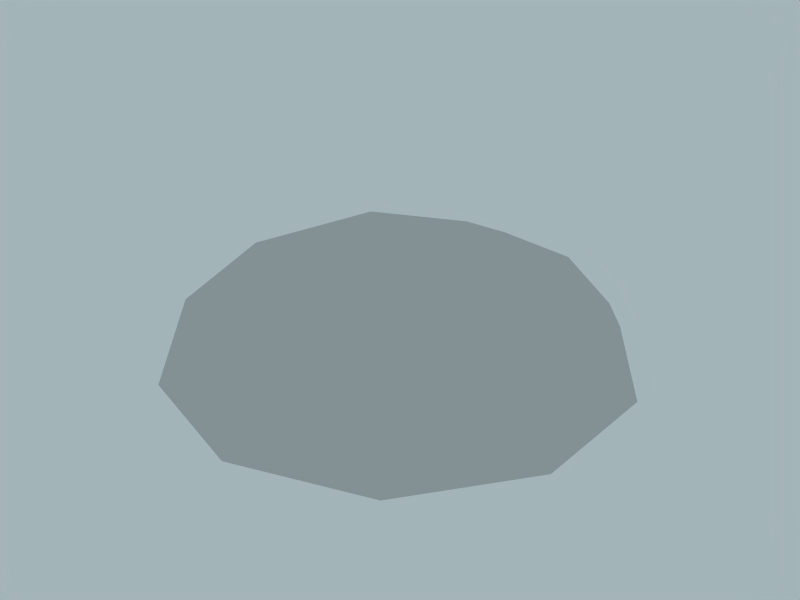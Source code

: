 # Source: skydomeRain.blend  (saved by Blender 2.68.0; exported with 4.5.12 LTS)
import bpy
from mathutils import Matrix  # noqa: F401  (used for matrix-valued properties, if any)

bpy.ops.wm.read_factory_settings(use_empty=True)
scene = bpy.context.scene
scene.name = 'rain'

# ---- collections
col_collection_1 = bpy.data.collections.new('Collection 1'); scene.collection.children.link(col_collection_1)
col_collection_2 = bpy.data.collections.new('Collection 2'); scene.collection.children.link(col_collection_2)
col_collection_2.hide_render = True
col_collection_2.hide_viewport = True

# ---- materials (node trees are filled in below, after node groups)
mat_sky_dome = bpy.data.materials.new('Sky Dome')
mat_sky_dome.alpha_threshold = 0.0
mat_sky_dome.use_transparent_shadow = False
mat_sky_dome.specular_color = (0.0, 0.0, 0.0)
mat_sky_dome.roughness = 0.5
mat_sky_dome.line_color = (0.0, 0.0, 0.0, 1.0)
mat_trans_clouds = bpy.data.materials.new('Trans Clouds')
mat_trans_clouds.alpha_threshold = 0.0
mat_trans_clouds.use_transparent_shadow = False
mat_trans_clouds.diffuse_color = (0.0, 0.0, 0.0, 1.0)
mat_trans_clouds.specular_color = (0.4, 0.4, 0.4)
mat_trans_clouds.roughness = 0.5
mat_material_001 = bpy.data.materials.new('Material.001')
mat_material_001.alpha_threshold = 0.0
mat_material_001.use_transparent_shadow = False
mat_material_001.roughness = 0.5

# ---- material node trees

# ---- world
world_world_001 = bpy.data.worlds.new('World.001'); scene.world = world_world_001
world_world_001.color = (0.6416, 0.7065, 0.725)
world_world_001.use_sun_shadow = False
world_world_001.sun_shadow_jitter_overblur = 0.0
world_world_001.cycles.sampling_method = 'MANUAL'
world_world_001.cycles.sample_map_resolution = 256

# ---- meshes
me_sphere = bpy.data.meshes.new('Sphere')
me_sphere.from_pydata([(0.2764, -0.8506, 0.3226), (-0.7236, -0.5257, 0.3226), (-0.7236, 0.5257, 0.3226), (0.2764, 0.8506, 0.3226), (0.8944, 0.0, 0.3226), (0.0, 0.0, 0.8754), (0.9511, 0.309, -0.1246), (0.9511, -0.309, -0.1246), (0.5878, -0.809, -0.1246), (0.0, -1.0, -0.1246), (-0.5878, -0.809, -0.1246), (-0.9511, -0.309, -0.1246), (-0.9511, 0.309, -0.1246), (-0.5878, 0.809, -0.1246), (0.0, 1.0, -0.1246), (0.5878, 0.809, -0.1246), (0.6882, -0.5, 0.4012), (-0.2629, -0.809, 0.4012), (-0.8506, 0.0, 0.4012), (-0.2629, 0.809, 0.4012), (0.6882, 0.5, 0.4012), (0.5257, 0.0, 0.7261), (0.1625, -0.5, 0.7261), (-0.4253, -0.309, 0.7261), (-0.4253, 0.309, 0.7261), (0.1625, 0.5, 0.7261)], [], [(4, 6, 7), (0, 8, 9), (1, 10, 11), (2, 12, 13), (3, 14, 15), (16, 4, 7), (7, 8, 16), (0, 16, 8), (17, 0, 9), (9, 10, 17), (1, 17, 10), (18, 1, 11), (11, 12, 18), (2, 18, 12), (19, 2, 13), (13, 14, 19), (3, 19, 14), (20, 3, 15), (15, 6, 20), (4, 20, 6), (16, 0, 22), (16, 22, 21), (5, 21, 22), (21, 4, 16), (23, 17, 1), (17, 23, 22), (5, 22, 23), (22, 0, 17), (24, 18, 2), (18, 24, 23), (5, 23, 24), (23, 1, 18), (25, 19, 3), (19, 25, 24), (5, 24, 25), (24, 2, 19), (21, 20, 4), (20, 21, 25), (5, 25, 21), (25, 3, 20)])
_uv = me_sphere.uv_layers.new(name='UVTex')
_uv.uv.foreach_set('vector', [0.5, 0.7831, 0.6492, 0.9507, 0.3508, 0.9507, 0.2231, 0.5819, 0.1098, 0.7756, 0.0176, 0.4918, 0.3289, 0.2564, 0.1096, 0.2086, 0.3511, 0.03313, 0.6711, 0.2564, 0.6489, 0.03313, 0.8904, 0.2086, 0.7769, 0.5819, 0.9824, 0.4918, 0.8902, 0.7756, 0.3453, 0.7049, 0.5, 0.7831, 0.3508, 0.9507, 0.3508, 0.9507, 0.1098, 0.7756, 0.3453, 0.7049, 0.2231, 0.5819, 0.3453, 0.7049, 0.1098, 0.7756, 0.2497, 0.4106, 0.2231, 0.5819, 0.0176, 0.4918, 0.0176, 0.4918, 0.1096, 0.2086, 0.2497, 0.4106, 0.3289, 0.2564, 0.2497, 0.4106, 0.1096, 0.2086, 0.5, 0.2288, 0.3289, 0.2564, 0.3511, 0.03313, 0.3511, 0.03313, 0.6489, 0.03313, 0.5, 0.2288, 0.6711, 0.2564, 0.5, 0.2288, 0.6489, 0.03313, 0.7503, 0.4106, 0.6711, 0.2564, 0.8904, 0.2086, 0.8904, 0.2086, 0.9824, 0.4918, 0.7503, 0.4106, 0.7769, 0.5819, 0.7503, 0.4106, 0.9824, 0.4918, 0.6547, 0.7049, 0.7769, 0.5819, 0.8902, 0.7756, 0.8902, 0.7756, 0.6492, 0.9507, 0.6547, 0.7049, 0.5, 0.7831, 0.6547, 0.7049, 0.6492, 0.9507, 0.3453, 0.7049, 0.2231, 0.5819, 0.3735, 0.5331, 0.3453, 0.7049, 0.3735, 0.5331, 0.5, 0.625, 0.5, 0.492, 0.5, 0.625, 0.3735, 0.5331, 0.5, 0.625, 0.5, 0.7831, 0.3453, 0.7049, 0.4218, 0.3844, 0.2497, 0.4106, 0.3289, 0.2564, 0.2497, 0.4106, 0.4218, 0.3844, 0.3735, 0.5331, 0.5, 0.492, 0.3735, 0.5331, 0.4218, 0.3844, 0.3735, 0.5331, 0.2231, 0.5819, 0.2497, 0.4106, 0.5782, 0.3844, 0.5, 0.2288, 0.6711, 0.2564, 0.5, 0.2288, 0.5782, 0.3844, 0.4218, 0.3844, 0.5, 0.492, 0.4218, 0.3844, 0.5782, 0.3844, 0.4218, 0.3844, 0.3289, 0.2564, 0.5, 0.2288, 0.6265, 0.5331, 0.7503, 0.4106, 0.7769, 0.5819, 0.7503, 0.4106, 0.6265, 0.5331, 0.5782, 0.3844, 0.5, 0.492, 0.5782, 0.3844, 0.6265, 0.5331, 0.5782, 0.3844, 0.6711, 0.2564, 0.7503, 0.4106, 0.5, 0.625, 0.6547, 0.7049, 0.5, 0.7831, 0.6547, 0.7049, 0.5, 0.625, 0.6265, 0.5331, 0.5, 0.492, 0.6265, 0.5331, 0.5, 0.625, 0.6265, 0.5331, 0.7769, 0.5819, 0.6547, 0.7049])
me_sphere.materials.append(mat_sky_dome)
me_sphere.use_remesh_preserve_volume = False
me_sphere.use_remesh_preserve_attributes = False
me_sphere.use_mirror_vertex_groups = False
me_sphere.update()
me_sphere_001 = bpy.data.meshes.new('Sphere.001')
me_sphere_001.from_pydata([(0.2764, -0.8506, 0.3138), (-0.7236, -0.5257, 0.3138), (-0.7236, 0.5257, 0.3138), (0.2764, 0.8506, 0.3138), (0.8944, 0.0, 0.3138), (0.0, 0.0, 0.8666), (0.9511, 0.309, -0.1334), (0.9511, -0.309, -0.1334), (0.5878, -0.809, -0.1334), (0.0, -1.0, -0.1334), (-0.5878, -0.809, -0.1334), (-0.9511, -0.309, -0.1334), (-0.9511, 0.309, -0.1334), (-0.5878, 0.809, -0.1334), (0.0, 1.0, -0.1334), (0.5878, 0.809, -0.1334), (0.6882, -0.5, 0.3923), (-0.2629, -0.809, 0.3923), (-0.8506, 0.0, 0.3923), (-0.2629, 0.809, 0.3923), (0.6882, 0.5, 0.3923), (0.5257, 0.0, 0.7172), (0.1625, -0.5, 0.7172), (-0.4253, -0.309, 0.7172), (-0.4253, 0.309, 0.7172), (0.1625, 0.5, 0.7172)], [], [(4, 6, 7), (0, 8, 9), (1, 10, 11), (2, 12, 13), (3, 14, 15), (16, 4, 7), (7, 8, 16), (0, 16, 8), (17, 0, 9), (9, 10, 17), (1, 17, 10), (18, 1, 11), (11, 12, 18), (2, 18, 12), (19, 2, 13), (13, 14, 19), (3, 19, 14), (20, 3, 15), (15, 6, 20), (4, 20, 6), (16, 0, 22), (16, 22, 21), (5, 21, 22), (21, 4, 16), (23, 17, 1), (17, 23, 22), (5, 22, 23), (22, 0, 17), (24, 18, 2), (18, 24, 23), (5, 23, 24), (23, 1, 18), (25, 19, 3), (19, 25, 24), (5, 24, 25), (24, 2, 19), (21, 20, 4), (20, 21, 25), (5, 25, 21), (25, 3, 20)])
_uv = me_sphere_001.uv_layers.new(name='UVTex')
_uv.uv.foreach_set('vector', [0.5, 0.7831, 0.6492, 0.9507, 0.3508, 0.9507, 0.2231, 0.5819, 0.1098, 0.7756, 0.0176, 0.4918, 0.3289, 0.2564, 0.1096, 0.2086, 0.3511, 0.03313, 0.6711, 0.2564, 0.6489, 0.03313, 0.8904, 0.2086, 0.7769, 0.5819, 0.9824, 0.4918, 0.8902, 0.7756, 0.3453, 0.7049, 0.5, 0.7831, 0.3508, 0.9507, 0.3508, 0.9507, 0.1098, 0.7756, 0.3453, 0.7049, 0.2231, 0.5819, 0.3453, 0.7049, 0.1098, 0.7756, 0.2497, 0.4106, 0.2231, 0.5819, 0.0176, 0.4918, 0.0176, 0.4918, 0.1096, 0.2086, 0.2497, 0.4106, 0.3289, 0.2564, 0.2497, 0.4106, 0.1096, 0.2086, 0.5, 0.2288, 0.3289, 0.2564, 0.3511, 0.03313, 0.3511, 0.03313, 0.6489, 0.03313, 0.5, 0.2288, 0.6711, 0.2564, 0.5, 0.2288, 0.6489, 0.03313, 0.7503, 0.4106, 0.6711, 0.2564, 0.8904, 0.2086, 0.8904, 0.2086, 0.9824, 0.4918, 0.7503, 0.4106, 0.7769, 0.5819, 0.7503, 0.4106, 0.9824, 0.4918, 0.6547, 0.7049, 0.7769, 0.5819, 0.8902, 0.7756, 0.8902, 0.7756, 0.6492, 0.9507, 0.6547, 0.7049, 0.5, 0.7831, 0.6547, 0.7049, 0.6492, 0.9507, 0.3453, 0.7049, 0.2231, 0.5819, 0.3735, 0.5331, 0.3453, 0.7049, 0.3735, 0.5331, 0.5, 0.625, 0.5, 0.492, 0.5, 0.625, 0.3735, 0.5331, 0.5, 0.625, 0.5, 0.7831, 0.3453, 0.7049, 0.4218, 0.3844, 0.2497, 0.4106, 0.3289, 0.2564, 0.2497, 0.4106, 0.4218, 0.3844, 0.3735, 0.5331, 0.5, 0.492, 0.3735, 0.5331, 0.4218, 0.3844, 0.3735, 0.5331, 0.2231, 0.5819, 0.2497, 0.4106, 0.5782, 0.3844, 0.5, 0.2288, 0.6711, 0.2564, 0.5, 0.2288, 0.5782, 0.3844, 0.4218, 0.3844, 0.5, 0.492, 0.4218, 0.3844, 0.5782, 0.3844, 0.4218, 0.3844, 0.3289, 0.2564, 0.5, 0.2288, 0.6265, 0.5331, 0.7503, 0.4106, 0.7769, 0.5819, 0.7503, 0.4106, 0.6265, 0.5331, 0.5782, 0.3844, 0.5, 0.492, 0.5782, 0.3844, 0.6265, 0.5331, 0.5782, 0.3844, 0.6711, 0.2564, 0.7503, 0.4106, 0.5, 0.625, 0.6547, 0.7049, 0.5, 0.7831, 0.6547, 0.7049, 0.5, 0.625, 0.6265, 0.5331, 0.5, 0.492, 0.6265, 0.5331, 0.5, 0.625, 0.6265, 0.5331, 0.7769, 0.5819, 0.6547, 0.7049])
me_sphere_001.materials.append(mat_trans_clouds)
me_sphere_001.use_remesh_preserve_volume = False
me_sphere_001.use_remesh_preserve_attributes = False
me_sphere_001.use_mirror_vertex_groups = False
me_sphere_001.update()
me_plane_001 = bpy.data.meshes.new('Plane.001')
me_plane_001.from_pydata([(-1.024e-07, -0.8593, -0.8593), (0.0, 0.8593, -0.8593), (0.0, -0.8593, 0.8593), (1.024e-07, 0.8593, 0.8593)], [], [(1, 0, 2, 3)])
_uv = me_plane_001.uv_layers.new(name='UVMap')
_uv.uv.foreach_set('vector', [0.9875, 1.005, 0.01252, 1.005, 0.01252, -0.004737, 0.9875, -0.004737])
me_plane_001.materials.append(mat_material_001)
me_plane_001.use_remesh_preserve_volume = False
me_plane_001.use_remesh_preserve_attributes = False
me_plane_001.use_mirror_vertex_groups = False
me_plane_001.update()

# ---- objects
ob_sunpos = bpy.data.objects.new('sunPos', None)
ob_sky_dome = bpy.data.objects.new('Sky Dome', me_sphere)
ob_trans_clouds = bpy.data.objects.new('Trans Clouds', me_sphere_001)
ob_raincontrol = bpy.data.objects.new('rainControl', None)
ob_empty_009 = bpy.data.objects.new('Empty.009', None)
ob_empty_006 = bpy.data.objects.new('Empty.006', None)
ob_empty_008 = bpy.data.objects.new('Empty.008', None)
ob_empty_001 = bpy.data.objects.new('Empty.001', None)
ob_empty_007 = bpy.data.objects.new('Empty.007', None)
ob_empty_010 = bpy.data.objects.new('Empty.010', None)
ob_empty = bpy.data.objects.new('Empty', None)
ob_empty_005 = bpy.data.objects.new('Empty.005', None)
ob_empty_011 = bpy.data.objects.new('Empty.011', None)
ob_empty_002 = bpy.data.objects.new('Empty.002', None)
ob_empty_004 = bpy.data.objects.new('Empty.004', None)
ob_empty_003 = bpy.data.objects.new('Empty.003', None)
ob_rain = bpy.data.objects.new('rain', me_plane_001)

# ---- transforms, parenting, visibility, modifiers, constraints
ob_sunpos.location = (-64.73, 30.99, 213.7)
ob_sunpos.empty_image_offset = (0.0, 0.0)
ob_sunpos.lineart.crease_threshold = 0.0
ob_sky_dome.location = (0.0, 0.0, 0.0)
ob_sky_dome.scale = (855.4, 855.4, 440.0)
ob_sky_dome.lock_rotations_4d = False
ob_sky_dome.empty_display_type = 'ARROWS'
ob_sky_dome.lineart.crease_threshold = 0.0
ob_sky_dome.material_slots[0].link = 'OBJECT'; ob_sky_dome.material_slots[0].material = mat_sky_dome
ob_trans_clouds.parent = ob_sky_dome
ob_trans_clouds.matrix_parent_inverse = Matrix(((0.001169, 0.0, 0.0, 0.0), (0.0, 0.001169, 0.0, 0.0), (0.0, 0.0, 0.002273, 0.0), (0.0, 0.0, 0.0, 1.0)))
ob_trans_clouds.location = (0.0, 0.0, 0.0)
ob_trans_clouds.scale = (798.7, 798.7, 410.8)
ob_trans_clouds.lock_rotations_4d = False
ob_trans_clouds.empty_display_type = 'ARROWS'
ob_trans_clouds.lineart.crease_threshold = 0.0
ob_trans_clouds.material_slots[0].link = 'OBJECT'; ob_trans_clouds.material_slots[0].material = mat_trans_clouds
ob_raincontrol.location = (4.287, -0.3441, 7.03)
ob_raincontrol.rotation_euler = (0.0, 0.0, -6.179)
ob_raincontrol.empty_image_offset = (0.0, 0.0)
ob_raincontrol.lineart.crease_threshold = 0.0
ob_empty_009.parent = ob_raincontrol
ob_empty_009.matrix_parent_inverse = Matrix(((1.0, 0.0, 0.0, -4.376), (0.0, 1.0, 0.0, 0.3905), (0.0, 0.0, 1.0, -7.301), (0.0, 0.0, 0.0, 1.0)))
ob_empty_009.location = (6.594, 9.988, 8.252)
ob_empty_009.rotation_euler = (0.0, -0.0, -6.892)
ob_empty_009.scale = (1.179, 1.179, 1.179)
ob_empty_009.empty_image_offset = (0.0, 0.0)
ob_empty_009.lineart.crease_threshold = 0.0
ob_empty_006.parent = ob_raincontrol
ob_empty_006.matrix_parent_inverse = Matrix(((1.0, 0.0, 0.0, -4.376), (0.0, 1.0, 0.0, 0.3905), (0.0, 0.0, 1.0, -7.301), (0.0, 0.0, 0.0, 1.0)))
ob_empty_006.location = (5.017, 6.464, 6.79)
ob_empty_006.rotation_euler = (0.0, -0.0, -6.892)
ob_empty_006.scale = (1.179, 1.179, 1.179)
ob_empty_006.empty_image_offset = (0.0, 0.0)
ob_empty_006.lineart.crease_threshold = 0.0
ob_empty_008.parent = ob_raincontrol
ob_empty_008.matrix_parent_inverse = Matrix(((1.0, 0.0, 0.0, -4.376), (0.0, 1.0, 0.0, 0.3905), (0.0, 0.0, 1.0, -7.301), (0.0, 0.0, 0.0, 1.0)))
ob_empty_008.location = (10.33, 10.6, 8.992)
ob_empty_008.rotation_euler = (0.0, 0.0, -7.001)
ob_empty_008.scale = (1.179, 1.179, 1.179)
ob_empty_008.empty_image_offset = (0.0, 0.0)
ob_empty_008.lineart.crease_threshold = 0.0
ob_empty_001.parent = ob_raincontrol
ob_empty_001.matrix_parent_inverse = Matrix(((1.0, 0.0, 0.0, -4.376), (0.0, 1.0, 0.0, 0.3905), (0.0, 0.0, 1.0, -7.301), (0.0, 0.0, 0.0, 1.0)))
ob_empty_001.location = (-0.3003, 9.919, 8.789)
ob_empty_001.rotation_euler = (0.0, -0.0, -6.038)
ob_empty_001.scale = (1.179, 1.179, 1.179)
ob_empty_001.empty_image_offset = (0.0, 0.0)
ob_empty_001.lineart.crease_threshold = 0.0
ob_empty_007.parent = ob_raincontrol
ob_empty_007.matrix_parent_inverse = Matrix(((1.0, 0.0, 0.0, -4.376), (0.0, 1.0, 0.0, 0.3905), (0.0, 0.0, 1.0, -7.301), (0.0, 0.0, 0.0, 1.0)))
ob_empty_007.location = (3.55, 8.962, 6.633)
ob_empty_007.rotation_euler = (0.0, -0.0, -6.038)
ob_empty_007.scale = (1.179, 1.179, 1.179)
ob_empty_007.empty_image_offset = (0.0, 0.0)
ob_empty_007.lineart.crease_threshold = 0.0
ob_empty_010.parent = ob_raincontrol
ob_empty_010.matrix_parent_inverse = Matrix(((1.0, 0.0, 0.0, -4.376), (0.0, 1.0, 0.0, 0.3905), (0.0, 0.0, 1.0, -7.301), (0.0, 0.0, 0.0, 1.0)))
ob_empty_010.location = (2.228, 9.993, 5.943)
ob_empty_010.rotation_euler = (0.0, -0.0, -6.038)
ob_empty_010.scale = (1.179, 1.179, 1.179)
ob_empty_010.empty_image_offset = (0.0, 0.0)
ob_empty_010.lineart.crease_threshold = 0.0
ob_empty.parent = ob_raincontrol
ob_empty.matrix_parent_inverse = Matrix(((1.0, 0.0, 0.0, -4.376), (0.0, 1.0, 0.0, 0.3905), (0.0, 0.0, 1.0, -7.301), (0.0, 0.0, 0.0, 1.0)))
ob_empty.location = (1.697, 5.9, 7.417)
ob_empty.rotation_euler = (0.0, -0.0, -6.038)
ob_empty.scale = (1.179, 1.179, 1.179)
ob_empty.empty_image_offset = (0.0, 0.0)
ob_empty.lineart.crease_threshold = 0.0
ob_empty_005.parent = ob_raincontrol
ob_empty_005.matrix_parent_inverse = Matrix(((1.0, 0.0, 0.0, -4.376), (0.0, 1.0, 0.0, 0.3905), (0.0, 0.0, 1.0, -7.301), (0.0, 0.0, 0.0, 1.0)))
ob_empty_005.location = (-0.9444, 7.249, 6.799)
ob_empty_005.rotation_euler = (0.0, 0.0, -5.925)
ob_empty_005.scale = (1.179, 1.179, 1.179)
ob_empty_005.empty_image_offset = (0.0, 0.0)
ob_empty_005.lineart.crease_threshold = 0.0
ob_empty_011.parent = ob_raincontrol
ob_empty_011.matrix_parent_inverse = Matrix(((1.0, 0.0, 0.0, -4.376), (0.0, 1.0, 0.0, 0.3905), (0.0, 0.0, 1.0, -7.301), (0.0, 0.0, 0.0, 1.0)))
ob_empty_011.location = (7.63, 5.896, 7.566)
ob_empty_011.rotation_euler = (0.0, -0.0, -6.038)
ob_empty_011.scale = (1.179, 1.179, 1.179)
ob_empty_011.empty_image_offset = (0.0, 0.0)
ob_empty_011.lineart.crease_threshold = 0.0
ob_empty_002.parent = ob_raincontrol
ob_empty_002.matrix_parent_inverse = Matrix(((1.0, 0.0, 0.0, -4.376), (0.0, 1.0, 0.0, 0.3905), (0.0, 0.0, 1.0, -7.301), (0.0, 0.0, 0.0, 1.0)))
ob_empty_002.location = (4.2, 10.27, 7.059)
ob_empty_002.rotation_euler = (0.0, -0.0, -3.408)
ob_empty_002.scale = (1.179, 1.179, 1.179)
ob_empty_002.empty_image_offset = (0.0, 0.0)
ob_empty_002.lineart.crease_threshold = 0.0
ob_empty_004.parent = ob_raincontrol
ob_empty_004.matrix_parent_inverse = Matrix(((1.0, 0.0, 0.0, -4.376), (0.0, 1.0, 0.0, 0.3905), (0.0, 0.0, 1.0, -7.301), (0.0, 0.0, 0.0, 1.0)))
ob_empty_004.location = (10.74, 8.095, 6.824)
ob_empty_004.rotation_euler = (0.0, 0.0, -3.531)
ob_empty_004.scale = (1.179, 1.179, 1.179)
ob_empty_004.empty_image_offset = (0.0, 0.0)
ob_empty_004.lineart.crease_threshold = 0.0
ob_empty_003.parent = ob_raincontrol
ob_empty_003.matrix_parent_inverse = Matrix(((1.0, 0.0, 0.0, -4.376), (0.0, 1.0, 0.0, 0.3905), (0.0, 0.0, 1.0, -7.301), (0.0, 0.0, 0.0, 1.0)))
ob_empty_003.location = (8.091, 10.12, 6.913)
ob_empty_003.rotation_euler = (0.0, -0.0, -5.145)
ob_empty_003.scale = (1.179, 1.179, 1.179)
ob_empty_003.empty_image_offset = (0.0, 0.0)
ob_empty_003.lineart.crease_threshold = 0.0
ob_rain.location = (-1.717, 0.2279, 7.473)
ob_rain.lineart.crease_threshold = 0.0

# ---- collection membership
col_collection_1.objects.link(ob_sunpos)
col_collection_1.objects.link(ob_sky_dome)
col_collection_1.objects.link(ob_trans_clouds)
col_collection_1.objects.link(ob_raincontrol)
col_collection_1.objects.link(ob_empty_009)
col_collection_1.objects.link(ob_empty_006)
col_collection_1.objects.link(ob_empty_008)
col_collection_1.objects.link(ob_empty_001)
col_collection_1.objects.link(ob_empty_007)
col_collection_1.objects.link(ob_empty_010)
col_collection_1.objects.link(ob_empty)
col_collection_1.objects.link(ob_empty_005)
col_collection_1.objects.link(ob_empty_011)
col_collection_1.objects.link(ob_empty_002)
col_collection_1.objects.link(ob_empty_004)
col_collection_1.objects.link(ob_empty_003)
col_collection_2.objects.link(ob_rain)

# ---- scene / render settings (as saved in the file)
scene.frame_start = 1; scene.frame_end = 250; scene.frame_set(1)
scene.render.engine = 'BLENDER_EEVEE_NEXT'
scene.render.image_settings.file_format = 'JPEG'
scene.render.image_settings.color_mode = 'RGB'
scene.render.image_settings.compression = 90
scene.render.resolution_x = 800
scene.render.resolution_y = 600
scene.render.pixel_aspect_x = 100.0
scene.render.pixel_aspect_y = 100.0
scene.render.fps = 25
scene.render.dither_intensity = 0.0
scene.render.use_compositing = False
scene.render.use_sequencer = False
scene.render.bake_margin = 2
scene.render.bake_bias = 0.0
scene.render.use_stamp_time = False
scene.render.use_stamp_date = False
scene.render.use_stamp_frame = False
scene.render.use_stamp_camera = False
scene.render.use_stamp_scene = False
scene.render.use_stamp_filename = False
scene.render.use_stamp_render_time = False
scene.render.stamp_font_size = 0
scene.cycles.use_denoising = False
scene.cycles.samples = 10
scene.cycles.sampling_pattern = 'TABULATED_SOBOL'
scene.cycles.light_sampling_threshold = 0.0
scene.cycles.use_adaptive_sampling = False
scene.cycles.use_light_tree = False
scene.cycles.blur_glossy = 0.0
scene.cycles.volume_bounces = 1
scene.cycles.pixel_filter_type = 'GAUSSIAN'
scene.cycles.sample_clamp_indirect = 0.0
scene.view_settings.view_transform = 'Raw'
bpy.context.view_layer.update()

# ---- added for rendering (the .blend has no active camera): camera
cam_auto = bpy.data.cameras.new('AutoCamera')
cam_auto.lens = 50.0
cam_auto.sensor_width = 36.0
cam_auto.clip_end = 38998.1
ob_auto_camera = bpy.data.objects.new('AutoCamera', cam_auto)
scene.collection.objects.link(ob_auto_camera)
ob_auto_camera.location = (2222.12, -2666.54, 1942.88)
ob_auto_camera.rotation_euler = (1.09748, -7.21219e-08, 0.694738)
scene.camera = ob_auto_camera
bpy.context.view_layer.update()
